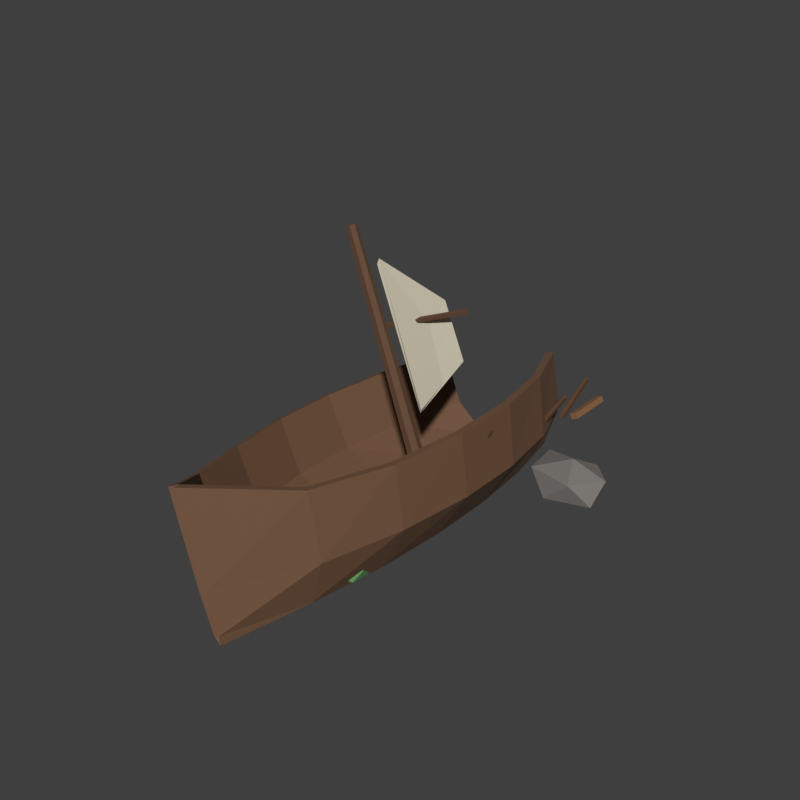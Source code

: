 # Source: Shipwreck.blend  (saved by Blender 5.2.45; exported with 4.5.12 LTS)
import bpy
from mathutils import Matrix  # noqa: F401  (used for matrix-valued properties, if any)

bpy.ops.wm.read_factory_settings(use_empty=True)
scene = bpy.context.scene
scene.name = 'Scene'

# ---- materials (node trees are filled in below, after node groups)
mat_shipwreck_hull = bpy.data.materials.new('Shipwreck_Hull')
mat_shipwreck_hull.diffuse_color = (0.1559, 0.07619, 0.03689, 1.0)
mat_shipwreck_planks = bpy.data.materials.new('Shipwreck_Planks')
mat_shipwreck_planks.diffuse_color = (0.2542, 0.1221, 0.05448, 1.0)
mat_shipwreck_mast = bpy.data.materials.new('Shipwreck_Mast')
mat_shipwreck_mast.diffuse_color = (0.117, 0.05448, 0.02519, 1.0)
mat_shipwreck_sail = bpy.data.materials.new('Shipwreck_Sail')
mat_shipwreck_sail.diffuse_color = (0.7758, 0.7157, 0.552, 1.0)
mat_shipwreck_rocks = bpy.data.materials.new('Shipwreck_Rocks')
mat_shipwreck_rocks.diffuse_color = (0.1878, 0.1746, 0.162, 1.0)
mat_shipwreck_moss = bpy.data.materials.new('Shipwreck_Moss')
mat_shipwreck_moss.diffuse_color = (0.1022, 0.2623, 0.08022, 1.0)

# ---- material node trees
mat_shipwreck_hull.use_nodes = True; mat_shipwreck_hull.node_tree.nodes.clear()
_N = mat_shipwreck_hull.node_tree.nodes; _L = mat_shipwreck_hull.node_tree.links
n0 = _N.new('ShaderNodeBsdfPrincipled'); n0.name = 'Principled BSDF'; n0.location = (-200, 100)
n0.inputs[0].default_value = (0.1559, 0.07619, 0.03689, 1.0)
n0.inputs[2].default_value = 0.8
n0.inputs[10].default_value = 0.005
n1 = _N.new('ShaderNodeOutputMaterial'); n1.name = 'Material Output'; n1.location = (200, 100)
_L.new(n0.outputs[0], n1.inputs[0])
n1.is_active_output = True
mat_shipwreck_planks.use_nodes = True; mat_shipwreck_planks.node_tree.nodes.clear()
_N = mat_shipwreck_planks.node_tree.nodes; _L = mat_shipwreck_planks.node_tree.links
n0 = _N.new('ShaderNodeBsdfPrincipled'); n0.name = 'Principled BSDF'; n0.location = (-200, 100)
n0.inputs[0].default_value = (0.2542, 0.1221, 0.05448, 1.0)
n0.inputs[2].default_value = 0.8
n0.inputs[10].default_value = 0.005
n1 = _N.new('ShaderNodeOutputMaterial'); n1.name = 'Material Output'; n1.location = (200, 100)
_L.new(n0.outputs[0], n1.inputs[0])
n1.is_active_output = True
mat_shipwreck_mast.use_nodes = True; mat_shipwreck_mast.node_tree.nodes.clear()
_N = mat_shipwreck_mast.node_tree.nodes; _L = mat_shipwreck_mast.node_tree.links
n0 = _N.new('ShaderNodeBsdfPrincipled'); n0.name = 'Principled BSDF'; n0.location = (-200, 100)
n0.inputs[0].default_value = (0.117, 0.05448, 0.02519, 1.0)
n0.inputs[2].default_value = 0.8
n0.inputs[10].default_value = 0.005
n1 = _N.new('ShaderNodeOutputMaterial'); n1.name = 'Material Output'; n1.location = (200, 100)
_L.new(n0.outputs[0], n1.inputs[0])
n1.is_active_output = True
mat_shipwreck_sail.use_nodes = True; mat_shipwreck_sail.node_tree.nodes.clear()
_N = mat_shipwreck_sail.node_tree.nodes; _L = mat_shipwreck_sail.node_tree.links
n0 = _N.new('ShaderNodeBsdfPrincipled'); n0.name = 'Principled BSDF'; n0.location = (-200, 100)
n0.inputs[0].default_value = (0.7758, 0.7157, 0.552, 1.0)
n0.inputs[2].default_value = 0.8
n0.inputs[10].default_value = 0.005
n1 = _N.new('ShaderNodeOutputMaterial'); n1.name = 'Material Output'; n1.location = (200, 100)
_L.new(n0.outputs[0], n1.inputs[0])
n1.is_active_output = True
mat_shipwreck_rocks.use_nodes = True; mat_shipwreck_rocks.node_tree.nodes.clear()
_N = mat_shipwreck_rocks.node_tree.nodes; _L = mat_shipwreck_rocks.node_tree.links
n0 = _N.new('ShaderNodeBsdfPrincipled'); n0.name = 'Principled BSDF'; n0.location = (-200, 100)
n0.inputs[0].default_value = (0.1878, 0.1746, 0.162, 1.0)
n0.inputs[2].default_value = 0.8
n0.inputs[10].default_value = 0.005
n1 = _N.new('ShaderNodeOutputMaterial'); n1.name = 'Material Output'; n1.location = (200, 100)
_L.new(n0.outputs[0], n1.inputs[0])
n1.is_active_output = True
mat_shipwreck_moss.use_nodes = True; mat_shipwreck_moss.node_tree.nodes.clear()
_N = mat_shipwreck_moss.node_tree.nodes; _L = mat_shipwreck_moss.node_tree.links
n0 = _N.new('ShaderNodeBsdfPrincipled'); n0.name = 'Principled BSDF'; n0.location = (-200, 100)
n0.inputs[0].default_value = (0.1022, 0.2623, 0.08022, 1.0)
n0.inputs[2].default_value = 0.8
n0.inputs[10].default_value = 0.005
n1 = _N.new('ShaderNodeOutputMaterial'); n1.name = 'Material Output'; n1.location = (200, 100)
_L.new(n0.outputs[0], n1.inputs[0])
n1.is_active_output = True

# ---- world
world_sky = bpy.data.worlds.new('Sky'); scene.world = world_sky
world_sky.use_nodes = True; world_sky.node_tree.nodes.clear()
_N = world_sky.node_tree.nodes; _L = world_sky.node_tree.links
n0 = _N.new('ShaderNodeBackground'); n0.name = 'Background'; n0.location = (-200, 100)
n0.inputs[0].default_value = (0.05, 0.05, 0.05, 1.0)
n1 = _N.new('ShaderNodeOutputWorld'); n1.name = 'World Output'; n1.location = (200, 100)
_L.new(n0.outputs[0], n1.inputs[0])
n1.is_active_output = True
world_sky.color = (0.45, 0.65, 0.9)

# ---- meshes
me_hull = bpy.data.meshes.new('Hull')
me_hull.from_pydata([(-1.45, -10.9, 5.268), (-0.4623, -10.9, 1.857), (-0.05278, -10.94, 0.4377), (-0.04106, -10.98, 0.1432), (-0.1872, -10.94, 0.3991), (-0.5917, -10.9, 1.819), (-1.562, -10.9, 5.236), (-3.788, -8.166, 3.512), (-2.886, -8.177, 1.181), (-1.517, -8.208, 0.03199), (-0.04125, -8.24, 0.1439), (1.269, -8.208, 0.8308), (1.821, -8.177, 2.531), (1.351, -8.166, 4.985), (-4.851, -5.457, 2.998), (-3.93, -5.464, 0.903), (-2.163, -5.484, -0.1349), (-0.04134, -5.498, 0.1442), (1.906, -5.484, 1.032), (2.854, -5.464, 2.848), (2.525, -5.457, 5.113), (-5.382, -2.736, 2.849), (-4.423, -2.739, 0.7687), (-2.464, -2.745, -0.2171), (-0.04135, -2.749, 0.1442), (2.204, -2.745, 1.121), (3.343, -2.739, 2.996), (3.054, -2.736, 5.268), (-5.37, -0.01501, 2.853), (-4.412, -0.01239, 0.7716), (-2.457, -0.004949, -0.2153), (-0.04135, -0.0006418, 0.1442), (2.198, -0.004949, 1.119), (3.333, -0.01239, 2.992), (3.042, -0.01501, 5.265), (-4.815, 2.706, 3.008), (-3.897, 2.713, 0.9121), (-2.142, 2.734, -0.1294), (-0.04134, 2.748, 0.1442), (1.885, 2.734, 1.026), (2.821, 2.713, 2.838), (2.489, 2.706, 5.103), (-3.653, 5.442, 3.338), (-2.825, 5.451, 1.216), (-1.503, 5.48, 0.05473), (-0.04134, 5.497, 0.1442), (1.246, 5.48, 0.8431), (1.751, 5.451, 2.529), (1.328, 5.442, 4.767), (-1.656, -11.1, 5.201), (-0.668, -11.1, 1.752), (-0.1853, -11.06, 0.1931), (0.04106, -11.02, -0.1432), (0.05481, -11.06, 0.262), (-0.3617, -11.1, 1.84), (-1.352, -11.1, 5.288), (-4.021, -8.334, 3.425), (-3.103, -8.323, 1.034), (-1.626, -8.292, -0.2341), (0.04125, -8.26, -0.1439), (1.503, -8.292, 0.6632), (2.084, -8.323, 2.521), (1.595, -8.334, 5.035), (-5.114, -5.543, 2.883), (-4.15, -5.536, 0.7125), (-2.23, -5.516, -0.4256), (0.04134, -5.502, -0.1442), (2.117, -5.516, 0.8208), (3.142, -5.536, 2.803), (2.809, -5.543, 5.156), (-5.653, -2.764, 2.725), (-4.641, -2.761, 0.5646), (-2.518, -2.755, -0.5121), (0.04135, -2.751, -0.1442), (2.406, -2.755, 0.8998), (3.637, -2.761, 2.938), (3.35, -2.764, 5.307), (-5.641, 0.01501, 2.728), (-4.631, 0.01239, 0.5678), (-2.511, 0.004949, -0.5102), (0.04135, 0.0006418, -0.1442), (2.4, 0.004949, 0.8981), (3.626, 0.01239, 2.935), (3.338, 0.01501, 5.303), (-5.078, 2.794, 2.894), (-4.117, 2.787, 0.7224), (-2.211, 2.766, -0.4197), (0.04134, 2.752, -0.1442), (2.097, 2.766, 0.8155), (3.109, 2.787, 2.794), (2.773, 2.794, 5.145), (-3.908, 5.558, 3.232), (-3.042, 5.549, 1.034), (-1.567, 5.52, -0.2359), (0.04134, 5.503, -0.1442), (1.454, 5.52, 0.63), (2.032, 5.549, 2.489), (1.601, 5.558, 4.812)], [], [(0, 1, 8, 7), (1, 2, 9, 8), (2, 3, 10, 9), (3, 4, 11, 10), (4, 5, 12, 11), (5, 6, 13, 12), (7, 8, 15, 14), (8, 9, 16, 15), (9, 10, 17, 16), (10, 11, 18, 17), (11, 12, 19, 18), (12, 13, 20, 19), (14, 15, 22, 21), (15, 16, 23, 22), (16, 17, 24, 23), (17, 18, 25, 24), (18, 19, 26, 25), (19, 20, 27, 26), (21, 22, 29, 28), (22, 23, 30, 29), (23, 24, 31, 30), (24, 25, 32, 31), (25, 26, 33, 32), (26, 27, 34, 33), (28, 29, 36, 35), (29, 30, 37, 36), (30, 31, 38, 37), (31, 32, 39, 38), (32, 33, 40, 39), (33, 34, 41, 40), (35, 36, 43, 42), (36, 37, 44, 43), (37, 38, 45, 44), (38, 39, 46, 45), (39, 40, 47, 46), (40, 41, 48, 47), (49, 56, 57, 50), (50, 57, 58, 51), (51, 58, 59, 52), (52, 59, 60, 53), (53, 60, 61, 54), (54, 61, 62, 55), (56, 63, 64, 57), (57, 64, 65, 58), (58, 65, 66, 59), (59, 66, 67, 60), (60, 67, 68, 61), (61, 68, 69, 62), (63, 70, 71, 64), (64, 71, 72, 65), (65, 72, 73, 66), (66, 73, 74, 67), (67, 74, 75, 68), (68, 75, 76, 69), (70, 77, 78, 71), (71, 78, 79, 72), (72, 79, 80, 73), (73, 80, 81, 74), (74, 81, 82, 75), (75, 82, 83, 76), (77, 84, 85, 78), (78, 85, 86, 79), (79, 86, 87, 80), (80, 87, 88, 81), (81, 88, 89, 82), (82, 89, 90, 83), (84, 91, 92, 85), (85, 92, 93, 86), (86, 93, 94, 87), (87, 94, 95, 88), (88, 95, 96, 89), (89, 96, 97, 90), (0, 7, 56, 49), (1, 0, 49, 50), (2, 1, 50, 51), (3, 2, 51, 52), (4, 3, 52, 53), (5, 4, 53, 54), (6, 5, 54, 55), (13, 6, 55, 62), (7, 14, 63, 56), (20, 13, 62, 69), (14, 21, 70, 63), (27, 20, 69, 76), (21, 28, 77, 70), (34, 27, 76, 83), (28, 35, 84, 77), (41, 34, 83, 90), (35, 42, 91, 84), (42, 43, 92, 91), (43, 44, 93, 92), (44, 45, 94, 93), (45, 46, 95, 94), (46, 47, 96, 95), (48, 41, 90, 97), (47, 48, 97, 96)])
me_hull.materials.append(mat_shipwreck_hull)
me_hull.update()
me_planks = bpy.data.meshes.new('Planks')
me_planks.from_pydata([(1.714, -7.0, 2.525), (1.612, -7.0, 2.753), (1.714, -5.0, 2.525), (1.612, -5.0, 2.753), (1.988, -7.0, 2.647), (1.886, -7.0, 2.875), (1.988, -5.0, 2.647), (1.886, -5.0, 2.875), (2.414, -4.4, 2.405), (2.312, -4.4, 2.633), (2.414, -2.4, 2.405), (2.312, -2.4, 2.633), (2.688, -4.4, 2.527), (2.586, -4.4, 2.755), (2.688, -2.4, 2.527), (2.586, -2.4, 2.755), (1.714, -1.8, 2.285), (1.612, -1.8, 2.513), (1.714, 0.2, 2.285), (1.612, 0.2, 2.513), (1.988, -1.8, 2.407), (1.886, -1.8, 2.635), (1.988, 0.2, 2.407), (1.886, 0.2, 2.635), (2.414, 0.8, 2.165), (2.312, 0.8, 2.393), (2.414, 2.8, 2.165), (2.312, 2.8, 2.393), (2.688, 0.8, 2.287), (2.586, 0.8, 2.515), (2.688, 2.8, 2.287), (2.586, 2.8, 2.515), (1.714, 3.4, 2.045), (1.612, 3.4, 2.273), (1.714, 5.4, 2.045), (1.612, 5.4, 2.273), (1.988, 3.4, 2.167), (1.886, 3.4, 2.395), (1.988, 5.4, 2.167), (1.886, 5.4, 2.395), (2.414, 6.0, 1.925), (2.312, 6.0, 2.153), (2.414, 8.0, 1.925), (2.312, 8.0, 2.153), (2.688, 6.0, 2.047), (2.586, 6.0, 2.275), (2.688, 8.0, 2.047), (2.586, 8.0, 2.275)], [], [(0, 1, 3, 2), (2, 3, 7, 6), (6, 7, 5, 4), (4, 5, 1, 0), (2, 6, 4, 0), (7, 3, 1, 5), (8, 9, 11, 10), (10, 11, 15, 14), (14, 15, 13, 12), (12, 13, 9, 8), (10, 14, 12, 8), (15, 11, 9, 13), (16, 17, 19, 18), (18, 19, 23, 22), (22, 23, 21, 20), (20, 21, 17, 16), (18, 22, 20, 16), (23, 19, 17, 21), (24, 25, 27, 26), (26, 27, 31, 30), (30, 31, 29, 28), (28, 29, 25, 24), (26, 30, 28, 24), (31, 27, 25, 29), (32, 33, 35, 34), (34, 35, 39, 38), (38, 39, 37, 36), (36, 37, 33, 32), (34, 38, 36, 32), (39, 35, 33, 37), (40, 41, 43, 42), (42, 43, 47, 46), (46, 47, 45, 44), (44, 45, 41, 40), (42, 46, 44, 40), (47, 43, 41, 45)])
_uv = me_planks.uv_layers.new(name='UVMap')
_uv.uv.foreach_set('vector', [0.375, 0.0, 0.625, 0.0, 0.625, 0.25, 0.375, 0.25, 0.375, 0.25, 0.625, 0.25, 0.625, 0.5, 0.375, 0.5, 0.375, 0.5, 0.625, 0.5, 0.625, 0.75, 0.375, 0.75, 0.375, 0.75, 0.625, 0.75, 0.625, 1.0, 0.375, 1.0, 0.125, 0.5, 0.375, 0.5, 0.375, 0.75, 0.125, 0.75, 0.625, 0.5, 0.875, 0.5, 0.875, 0.75, 0.625, 0.75, 0.375, 0.0, 0.625, 0.0, 0.625, 0.25, 0.375, 0.25, 0.375, 0.25, 0.625, 0.25, 0.625, 0.5, 0.375, 0.5, 0.375, 0.5, 0.625, 0.5, 0.625, 0.75, 0.375, 0.75, 0.375, 0.75, 0.625, 0.75, 0.625, 1.0, 0.375, 1.0, 0.125, 0.5, 0.375, 0.5, 0.375, 0.75, 0.125, 0.75, 0.625, 0.5, 0.875, 0.5, 0.875, 0.75, 0.625, 0.75, 0.375, 0.0, 0.625, 0.0, 0.625, 0.25, 0.375, 0.25, 0.375, 0.25, 0.625, 0.25, 0.625, 0.5, 0.375, 0.5, 0.375, 0.5, 0.625, 0.5, 0.625, 0.75, 0.375, 0.75, 0.375, 0.75, 0.625, 0.75, 0.625, 1.0, 0.375, 1.0, 0.125, 0.5, 0.375, 0.5, 0.375, 0.75, 0.125, 0.75, 0.625, 0.5, 0.875, 0.5, 0.875, 0.75, 0.625, 0.75, 0.375, 0.0, 0.625, 0.0, 0.625, 0.25, 0.375, 0.25, 0.375, 0.25, 0.625, 0.25, 0.625, 0.5, 0.375, 0.5, 0.375, 0.5, 0.625, 0.5, 0.625, 0.75, 0.375, 0.75, 0.375, 0.75, 0.625, 0.75, 0.625, 1.0, 0.375, 1.0, 0.125, 0.5, 0.375, 0.5, 0.375, 0.75, 0.125, 0.75, 0.625, 0.5, 0.875, 0.5, 0.875, 0.75, 0.625, 0.75, 0.375, 0.0, 0.625, 0.0, 0.625, 0.25, 0.375, 0.25, 0.375, 0.25, 0.625, 0.25, 0.625, 0.5, 0.375, 0.5, 0.375, 0.5, 0.625, 0.5, 0.625, 0.75, 0.375, 0.75, 0.375, 0.75, 0.625, 0.75, 0.625, 1.0, 0.375, 1.0, 0.125, 0.5, 0.375, 0.5, 0.375, 0.75, 0.125, 0.75, 0.625, 0.5, 0.875, 0.5, 0.875, 0.75, 0.625, 0.75, 0.375, 0.0, 0.625, 0.0, 0.625, 0.25, 0.375, 0.25, 0.375, 0.25, 0.625, 0.25, 0.625, 0.5, 0.375, 0.5, 0.375, 0.5, 0.625, 0.5, 0.625, 0.75, 0.375, 0.75, 0.375, 0.75, 0.625, 0.75, 0.625, 1.0, 0.375, 1.0, 0.125, 0.5, 0.375, 0.5, 0.375, 0.75, 0.125, 0.75, 0.625, 0.5, 0.875, 0.5, 0.875, 0.75, 0.625, 0.75])
me_planks.materials.append(mat_shipwreck_planks)
me_planks.update()
me_mast = bpy.data.meshes.new('Mast')
me_mast.from_pydata([(0.3033, -0.6804, 1.484), (-3.498, -0.2803, 10.49), (0.5326, -0.7982, 1.587), (-3.34, -0.3612, 10.56), (0.5867, -1.068, 1.625), (-3.303, -0.5467, 10.59), (0.4249, -1.286, 1.569), (-3.414, -0.697, 10.55), (0.1691, -1.289, 1.461), (-3.59, -0.6989, 10.47), (0.01181, -1.074, 1.382), (-3.698, -0.5511, 10.42), (0.07154, -0.8033, 1.393), (-3.657, -0.3648, 10.43), (-1.93, -0.5051, 6.884), (-1.03, 3.195, 6.484), (-1.802, -0.5305, 6.937), (-0.9023, 3.169, 6.537), (-1.809, -0.5137, 7.077), (-0.9092, 3.186, 6.677), (-1.942, -0.478, 7.11), (-1.042, 3.222, 6.71), (-2.016, -0.4726, 6.991), (-1.116, 3.227, 6.591), (2.198, -3.841, 2.185), (2.999, -3.6, 5.19), (2.346, -3.953, 2.156), (3.092, -3.67, 5.173), (2.293, -4.13, 2.188), (3.058, -3.781, 5.193), (2.111, -4.128, 2.237), (2.944, -3.78, 5.223), (2.052, -3.949, 2.234), (2.908, -3.668, 5.221), (2.196, -1.441, 2.184), (3.498, -1.201, 4.89), (2.336, -1.554, 2.129), (3.585, -1.271, 4.856), (2.288, -1.731, 2.172), (3.555, -1.382, 4.883), (2.118, -1.727, 2.253), (3.449, -1.379, 4.933), (2.062, -1.547, 2.261), (3.414, -1.267, 4.938), (2.197, 0.9589, 2.181), (2.998, 1.199, 4.588), (2.344, 0.8462, 2.146), (3.09, 1.129, 4.566), (2.292, 0.6697, 2.186), (3.057, 1.019, 4.591), (2.113, 0.6733, 2.245), (2.946, 1.021, 4.628), (2.055, 0.852, 2.242), (2.909, 1.132, 4.626), (2.195, 3.359, 2.181), (3.497, 3.599, 4.288), (2.328, 3.244, 2.115), (3.58, 3.527, 4.247), (2.285, 3.068, 2.166), (3.553, 3.418, 4.279), (2.124, 3.075, 2.265), (3.453, 3.422, 4.34), (2.069, 3.254, 2.274), (3.418, 3.534, 4.346), (2.195, 5.758, 2.176), (2.997, 5.999, 3.985), (2.338, 5.644, 2.131), (3.086, 5.928, 3.957), (2.29, 5.469, 2.182), (3.056, 5.818, 3.989), (2.118, 5.475, 2.257), (2.949, 5.822, 4.036), (2.059, 5.654, 2.254), (2.912, 5.934, 4.034)], [], [(0, 1, 3, 2), (2, 3, 5, 4), (4, 5, 7, 6), (6, 7, 9, 8), (8, 9, 11, 10), (3, 1, 13, 11, 9, 7, 5), (10, 11, 13, 12), (12, 13, 1, 0), (0, 2, 4, 6, 8, 10, 12), (14, 15, 17, 16), (16, 17, 19, 18), (18, 19, 21, 20), (17, 15, 23, 21, 19), (20, 21, 23, 22), (22, 23, 15, 14), (14, 16, 18, 20, 22), (24, 25, 27, 26), (26, 27, 29, 28), (28, 29, 31, 30), (27, 25, 33, 31, 29), (30, 31, 33, 32), (32, 33, 25, 24), (24, 26, 28, 30, 32), (34, 35, 37, 36), (36, 37, 39, 38), (38, 39, 41, 40), (37, 35, 43, 41, 39), (40, 41, 43, 42), (42, 43, 35, 34), (34, 36, 38, 40, 42), (44, 45, 47, 46), (46, 47, 49, 48), (48, 49, 51, 50), (47, 45, 53, 51, 49), (50, 51, 53, 52), (52, 53, 45, 44), (44, 46, 48, 50, 52), (54, 55, 57, 56), (56, 57, 59, 58), (58, 59, 61, 60), (57, 55, 63, 61, 59), (60, 61, 63, 62), (62, 63, 55, 54), (54, 56, 58, 60, 62), (64, 65, 67, 66), (66, 67, 69, 68), (68, 69, 71, 70), (67, 65, 73, 71, 69), (70, 71, 73, 72), (72, 73, 65, 64), (64, 66, 68, 70, 72)])
_uv = me_mast.uv_layers.new(name='UVMap')
_uv.uv.foreach_set('vector', [1.0, 0.5, 1.0, 1.0, 0.8571, 1.0, 0.8571, 0.5, 0.8571, 0.5, 0.8571, 1.0, 0.7143, 1.0, 0.7143, 0.5, 0.7143, 0.5, 0.7143, 1.0, 0.5714, 1.0, 0.5714, 0.5, 0.5714, 0.5, 0.5714, 1.0, 0.4286, 1.0, 0.4286, 0.5, 0.4286, 0.5, 0.4286, 1.0, 0.2857, 1.0, 0.2857, 0.5, 0.4376, 0.3996, 0.25, 0.49, 0.06236, 0.3996, 0.01602, 0.1966, 0.1459, 0.03377, 0.3541, 0.03377, 0.484, 0.1966, 0.2857, 0.5, 0.2857, 1.0, 0.1429, 1.0, 0.1429, 0.5, 0.1429, 0.5, 0.1429, 1.0, 2.98e-08, 1.0, 2.98e-08, 0.5, 0.75, 0.49, 0.9376, 0.3996, 0.984, 0.1966, 0.8541, 0.03377, 0.6459, 0.03377, 0.516, 0.1966, 0.5624, 0.3996, 1.0, 0.5, 1.0, 1.0, 0.8, 1.0, 0.8, 0.5, 0.8, 0.5, 0.8, 1.0, 0.6, 1.0, 0.6, 0.5, 0.6, 0.5, 0.6, 1.0, 0.4, 1.0, 0.4, 0.5, 0.4783, 0.3242, 0.25, 0.49, 0.02175, 0.3242, 0.1089, 0.05584, 0.3911, 0.05584, 0.4, 0.5, 0.4, 1.0, 0.2, 1.0, 0.2, 0.5, 0.2, 0.5, 0.2, 1.0, 2.98e-08, 1.0, 2.98e-08, 0.5, 0.75, 0.49, 0.9783, 0.3242, 0.8911, 0.05584, 0.6089, 0.05584, 0.5217, 0.3242, 1.0, 0.5, 1.0, 1.0, 0.8, 1.0, 0.8, 0.5, 0.8, 0.5, 0.8, 1.0, 0.6, 1.0, 0.6, 0.5, 0.6, 0.5, 0.6, 1.0, 0.4, 1.0, 0.4, 0.5, 0.4783, 0.3242, 0.25, 0.49, 0.02175, 0.3242, 0.1089, 0.05584, 0.3911, 0.05584, 0.4, 0.5, 0.4, 1.0, 0.2, 1.0, 0.2, 0.5, 0.2, 0.5, 0.2, 1.0, 2.98e-08, 1.0, 2.98e-08, 0.5, 0.75, 0.49, 0.9783, 0.3242, 0.8911, 0.05584, 0.6089, 0.05584, 0.5217, 0.3242, 1.0, 0.5, 1.0, 1.0, 0.8, 1.0, 0.8, 0.5, 0.8, 0.5, 0.8, 1.0, 0.6, 1.0, 0.6, 0.5, 0.6, 0.5, 0.6, 1.0, 0.4, 1.0, 0.4, 0.5, 0.4783, 0.3242, 0.25, 0.49, 0.02175, 0.3242, 0.1089, 0.05584, 0.3911, 0.05584, 0.4, 0.5, 0.4, 1.0, 0.2, 1.0, 0.2, 0.5, 0.2, 0.5, 0.2, 1.0, 2.98e-08, 1.0, 2.98e-08, 0.5, 0.75, 0.49, 0.9783, 0.3242, 0.8911, 0.05584, 0.6089, 0.05584, 0.5217, 0.3242, 1.0, 0.5, 1.0, 1.0, 0.8, 1.0, 0.8, 0.5, 0.8, 0.5, 0.8, 1.0, 0.6, 1.0, 0.6, 0.5, 0.6, 0.5, 0.6, 1.0, 0.4, 1.0, 0.4, 0.5, 0.4783, 0.3242, 0.25, 0.49, 0.02175, 0.3242, 0.1089, 0.05584, 0.3911, 0.05584, 0.4, 0.5, 0.4, 1.0, 0.2, 1.0, 0.2, 0.5, 0.2, 0.5, 0.2, 1.0, 2.98e-08, 1.0, 2.98e-08, 0.5, 0.75, 0.49, 0.9783, 0.3242, 0.8911, 0.05584, 0.6089, 0.05584, 0.5217, 0.3242, 1.0, 0.5, 1.0, 1.0, 0.8, 1.0, 0.8, 0.5, 0.8, 0.5, 0.8, 1.0, 0.6, 1.0, 0.6, 0.5, 0.6, 0.5, 0.6, 1.0, 0.4, 1.0, 0.4, 0.5, 0.4783, 0.3242, 0.25, 0.49, 0.02175, 0.3242, 0.1089, 0.05584, 0.3911, 0.05584, 0.4, 0.5, 0.4, 1.0, 0.2, 1.0, 0.2, 0.5, 0.2, 0.5, 0.2, 1.0, 2.98e-08, 1.0, 2.98e-08, 0.5, 0.75, 0.49, 0.9783, 0.3242, 0.8911, 0.05584, 0.6089, 0.05584, 0.5217, 0.3242, 1.0, 0.5, 1.0, 1.0, 0.8, 1.0, 0.8, 0.5, 0.8, 0.5, 0.8, 1.0, 0.6, 1.0, 0.6, 0.5, 0.6, 0.5, 0.6, 1.0, 0.4, 1.0, 0.4, 0.5, 0.4783, 0.3242, 0.25, 0.49, 0.02175, 0.3242, 0.1089, 0.05584, 0.3911, 0.05584, 0.4, 0.5, 0.4, 1.0, 0.2, 1.0, 0.2, 0.5, 0.2, 0.5, 0.2, 1.0, 2.98e-08, 1.0, 2.98e-08, 0.5, 0.75, 0.49, 0.9783, 0.3242, 0.8911, 0.05584, 0.6089, 0.05584, 0.5217, 0.3242])
me_mast.materials.append(mat_shipwreck_mast)
me_mast.update()
me_sail = bpy.data.meshes.new('Sail')
me_sail.from_pydata([(-2.204, -0.4944, 9.53), (-1.701, 2.787, 7.039), (-1.014, 2.914, 4.527), (-0.3705, -0.2891, 3.932), (-2.301, -0.4892, 9.286), (-1.691, 2.763, 7.001), (-0.9239, 3.044, 4.581), (-0.4593, -0.2181, 3.751)], [], [(0, 1, 2, 3), (4, 7, 6, 5), (0, 3, 7, 4), (1, 0, 4, 5), (2, 1, 5, 6), (3, 2, 6, 7)])
me_sail.materials.append(mat_shipwreck_sail)
me_sail.update()
me_rocks = bpy.data.meshes.new('Rocks')
me_rocks.from_pydata([(3.259, 4.536, -0.8512), (4.802, 3.797, -0.2632), (2.944, 3.33, -0.3368), (1.784, 4.537, -0.234), (3.049, 5.763, -0.2648), (4.608, 5.121, -0.1714), (3.979, 3.343, 0.6257), (2.083, 3.678, 0.6448), (1.941, 5.273, 0.6663), (3.971, 5.613, 0.5503), (4.961, 4.558, 0.6404), (3.499, 4.479, 1.158), (-2.895, -7.51, -0.7519), (-2.225, -8.088, -0.34), (-3.254, -8.434, -0.2731), (-3.809, -7.418, -0.3311), (-3.368, -6.71, -0.175), (-2.381, -7.035, -0.3336), (-2.806, -8.345, 0.5776), (-3.744, -7.974, 0.6963), (-3.742, -6.911, 0.6632), (-2.652, -6.705, 0.6184), (-2.088, -7.402, 0.6732), (-3.006, -7.555, 1.152)], [], [(0, 1, 2), (1, 0, 5), (0, 2, 3), (0, 3, 4), (0, 4, 5), (1, 5, 10), (2, 1, 6), (3, 2, 7), (4, 3, 8), (5, 4, 9), (1, 10, 6), (2, 6, 7), (3, 7, 8), (4, 8, 9), (5, 9, 10), (6, 10, 11), (7, 6, 11), (8, 7, 11), (9, 8, 11), (10, 9, 11), (12, 13, 14), (13, 12, 17), (12, 14, 15), (12, 15, 16), (12, 16, 17), (13, 17, 22), (14, 13, 18), (15, 14, 19), (16, 15, 20), (17, 16, 21), (13, 22, 18), (14, 18, 19), (15, 19, 20), (16, 20, 21), (17, 21, 22), (18, 22, 23), (19, 18, 23), (20, 19, 23), (21, 20, 23), (22, 21, 23)])
_uv = me_rocks.uv_layers.new(name='UVMap')
_uv.uv.foreach_set('vector', [0.1818, 0.0, 0.2727, 0.1575, 0.09091, 0.1575, 0.2727, 0.1575, 0.3636, 0.0, 0.4545, 0.1575, 0.9091, 0.0, 1.0, 0.1575, 0.8182, 0.1575, 0.7273, 0.0, 0.8182, 0.1575, 0.6364, 0.1575, 0.5455, 0.0, 0.6364, 0.1575, 0.4545, 0.1575, 0.2727, 0.1575, 0.4545, 0.1575, 0.3636, 0.3149, 0.09091, 0.1575, 0.2727, 0.1575, 0.1818, 0.3149, 0.8182, 0.1575, 1.0, 0.1575, 0.9091, 0.3149, 0.6364, 0.1575, 0.8182, 0.1575, 0.7273, 0.3149, 0.4545, 0.1575, 0.6364, 0.1575, 0.5455, 0.3149, 0.2727, 0.1575, 0.3636, 0.3149, 0.1818, 0.3149, 0.09091, 0.1575, 0.1818, 0.3149, 0.0, 0.3149, 0.8182, 0.1575, 0.9091, 0.3149, 0.7273, 0.3149, 0.6364, 0.1575, 0.7273, 0.3149, 0.5455, 0.3149, 0.4545, 0.1575, 0.5455, 0.3149, 0.3636, 0.3149, 0.1818, 0.3149, 0.3636, 0.3149, 0.2727, 0.4724, 0.0, 0.3149, 0.1818, 0.3149, 0.09091, 0.4724, 0.7273, 0.3149, 0.9091, 0.3149, 0.8182, 0.4724, 0.5455, 0.3149, 0.7273, 0.3149, 0.6364, 0.4724, 0.3636, 0.3149, 0.5455, 0.3149, 0.4545, 0.4724, 0.1818, 0.0, 0.2727, 0.1575, 0.09091, 0.1575, 0.2727, 0.1575, 0.3636, 0.0, 0.4545, 0.1575, 0.9091, 0.0, 1.0, 0.1575, 0.8182, 0.1575, 0.7273, 0.0, 0.8182, 0.1575, 0.6364, 0.1575, 0.5455, 0.0, 0.6364, 0.1575, 0.4545, 0.1575, 0.2727, 0.1575, 0.4545, 0.1575, 0.3636, 0.3149, 0.09091, 0.1575, 0.2727, 0.1575, 0.1818, 0.3149, 0.8182, 0.1575, 1.0, 0.1575, 0.9091, 0.3149, 0.6364, 0.1575, 0.8182, 0.1575, 0.7273, 0.3149, 0.4545, 0.1575, 0.6364, 0.1575, 0.5455, 0.3149, 0.2727, 0.1575, 0.3636, 0.3149, 0.1818, 0.3149, 0.09091, 0.1575, 0.1818, 0.3149, 0.0, 0.3149, 0.8182, 0.1575, 0.9091, 0.3149, 0.7273, 0.3149, 0.6364, 0.1575, 0.7273, 0.3149, 0.5455, 0.3149, 0.4545, 0.1575, 0.5455, 0.3149, 0.3636, 0.3149, 0.1818, 0.3149, 0.3636, 0.3149, 0.2727, 0.4724, 0.0, 0.3149, 0.1818, 0.3149, 0.09091, 0.4724, 0.7273, 0.3149, 0.9091, 0.3149, 0.8182, 0.4724, 0.5455, 0.3149, 0.7273, 0.3149, 0.6364, 0.4724, 0.3636, 0.3149, 0.5455, 0.3149, 0.4545, 0.4724])
me_rocks.materials.append(mat_shipwreck_rocks)
me_rocks.update()
me_moss = bpy.data.meshes.new('Moss')
me_moss.from_pydata([(1.585, -6.443, 0.7679), (2.057, -6.894, 0.9599), (1.325, -7.17, 0.9178), (0.8218, -6.559, 0.9554), (1.236, -5.882, 0.9714), (2.123, -6.149, 0.9298), (1.755, -7.076, 1.25), (0.886, -6.862, 1.238), (0.833, -6.121, 1.226), (1.75, -5.858, 1.282), (2.206, -6.513, 1.289), (1.472, -6.424, 1.427)], [], [(0, 1, 2), (1, 0, 5), (0, 2, 3), (0, 3, 4), (0, 4, 5), (1, 5, 10), (2, 1, 6), (3, 2, 7), (4, 3, 8), (5, 4, 9), (1, 10, 6), (2, 6, 7), (3, 7, 8), (4, 8, 9), (5, 9, 10), (6, 10, 11), (7, 6, 11), (8, 7, 11), (9, 8, 11), (10, 9, 11)])
_uv = me_moss.uv_layers.new(name='UVMap')
_uv.uv.foreach_set('vector', [0.1818, 0.0, 0.2727, 0.1575, 0.09091, 0.1575, 0.2727, 0.1575, 0.3636, 0.0, 0.4545, 0.1575, 0.9091, 0.0, 1.0, 0.1575, 0.8182, 0.1575, 0.7273, 0.0, 0.8182, 0.1575, 0.6364, 0.1575, 0.5455, 0.0, 0.6364, 0.1575, 0.4545, 0.1575, 0.2727, 0.1575, 0.4545, 0.1575, 0.3636, 0.3149, 0.09091, 0.1575, 0.2727, 0.1575, 0.1818, 0.3149, 0.8182, 0.1575, 1.0, 0.1575, 0.9091, 0.3149, 0.6364, 0.1575, 0.8182, 0.1575, 0.7273, 0.3149, 0.4545, 0.1575, 0.6364, 0.1575, 0.5455, 0.3149, 0.2727, 0.1575, 0.3636, 0.3149, 0.1818, 0.3149, 0.09091, 0.1575, 0.1818, 0.3149, 0.0, 0.3149, 0.8182, 0.1575, 0.9091, 0.3149, 0.7273, 0.3149, 0.6364, 0.1575, 0.7273, 0.3149, 0.5455, 0.3149, 0.4545, 0.1575, 0.5455, 0.3149, 0.3636, 0.3149, 0.1818, 0.3149, 0.3636, 0.3149, 0.2727, 0.4724, 0.0, 0.3149, 0.1818, 0.3149, 0.09091, 0.4724, 0.7273, 0.3149, 0.9091, 0.3149, 0.8182, 0.4724, 0.5455, 0.3149, 0.7273, 0.3149, 0.6364, 0.4724, 0.3636, 0.3149, 0.5455, 0.3149, 0.4545, 0.4724])
me_moss.materials.append(mat_shipwreck_moss)
me_moss.update()

# ---- objects
ob_hull = bpy.data.objects.new('Hull', me_hull)
ob_planks = bpy.data.objects.new('Planks', me_planks)
ob_mast = bpy.data.objects.new('Mast', me_mast)
ob_sail = bpy.data.objects.new('Sail', me_sail)
ob_rocks = bpy.data.objects.new('Rocks', me_rocks)
ob_moss = bpy.data.objects.new('Moss', me_moss)

# ---- transforms, parenting, visibility, modifiers, constraints
ob_hull.location = (0.0, 0.0, 0.0)
ob_planks.location = (0.0, 0.0, 0.0)
ob_mast.location = (0.0, 0.0, 0.0)
ob_mast.rotation_mode = 'QUATERNION'
ob_mast.rotation_quaternion = (1.0, 0.0, 0.0, 0.0)
ob_sail.location = (0.0, 0.0, 0.0)
ob_rocks.location = (0.0, 0.0, 0.0)
ob_moss.location = (0.0, 0.0, 0.0)

# ---- collection membership
scene.collection.objects.link(ob_hull)
scene.collection.objects.link(ob_planks)
scene.collection.objects.link(ob_mast)
scene.collection.objects.link(ob_sail)
scene.collection.objects.link(ob_rocks)
scene.collection.objects.link(ob_moss)

# ---- scene / render settings (as saved in the file)
scene.frame_start = 1; scene.frame_end = 250; scene.frame_set(1)
scene.render.engine = 'BLENDER_WORKBENCH'
scene.render.resolution_x = 512
scene.render.resolution_y = 512
scene.render.bake_bias = 0.0
scene.render.bake_samples = 0
scene.render.compositor_device = 'GPU'
scene.eevee.use_volume_custom_range = False
scene.eevee.fast_gi_thickness_near = 0.1
scene.eevee.fast_gi_thickness_far = 0.0
scene.eevee.ray_tracing_options.screen_trace_thickness = 0.1
scene.view_settings.view_transform = 'Standard'
bpy.context.view_layer.update()

# ---- added for rendering (the .blend has no active camera and no usable light): camera, sun
cam_auto = bpy.data.cameras.new('AutoCamera')
cam_auto.lens = 50.0
cam_auto.sensor_width = 36.0
cam_auto.clip_end = 1000.0
ob_auto_camera = bpy.data.objects.new('AutoCamera', cam_auto)
scene.collection.objects.link(ob_auto_camera)
ob_auto_camera.location = (22.4759, -28.9386, 23.125)
ob_auto_camera.rotation_euler = (1.09748, -7.21219e-08, 0.694738)
scene.camera = ob_auto_camera
light_auto_sun = bpy.data.lights.new('AutoSun', 'SUN')
light_auto_sun.energy = 3.0
light_auto_sun.angle = 0.0523599
ob_auto_sun = bpy.data.objects.new('AutoSun', light_auto_sun)
scene.collection.objects.link(ob_auto_sun)
ob_auto_sun.rotation_euler = (0.872665, 0.174533, 0.523599)
bpy.context.view_layer.update()
